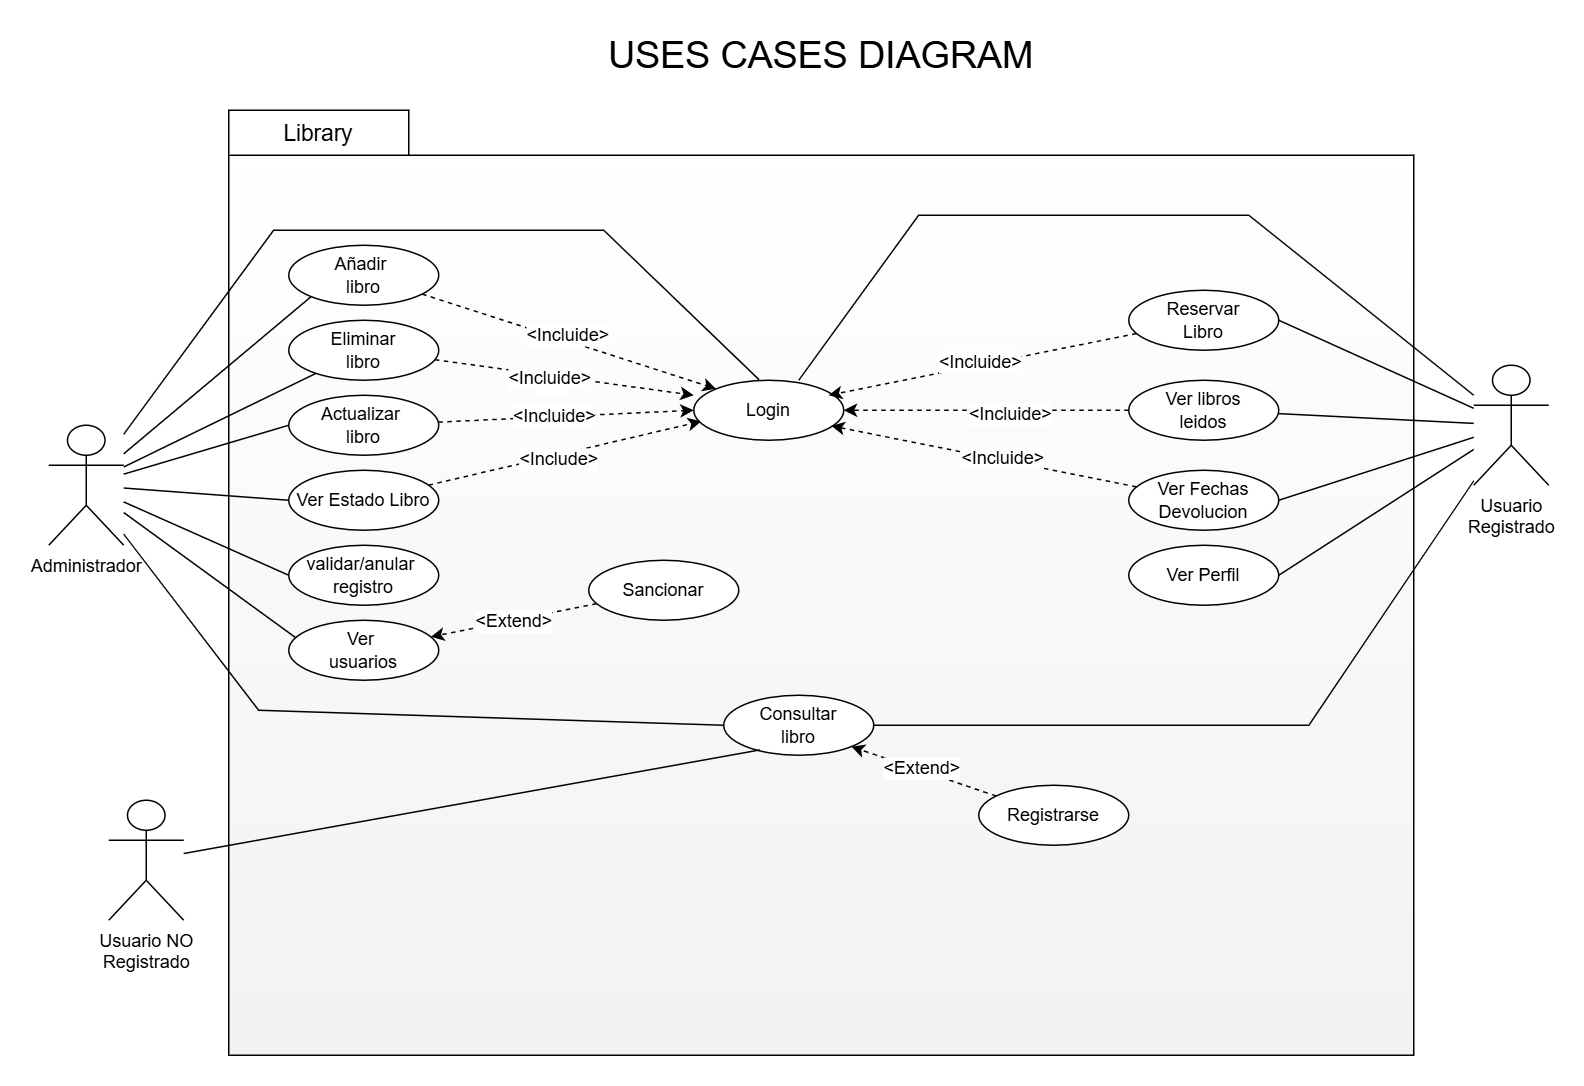

The diagram above was exported from draw.io. Its source (the exported page's mxGraphModel, read from the mxfile embedded in the PNG):
<mxGraphModel dx="2118" dy="1215" grid="1" gridSize="10" guides="1" tooltips="1" connect="1" arrows="1" fold="1" page="1" pageScale="1" pageWidth="1169" pageHeight="827" math="0" shadow="0">
  <root>
    <mxCell id="0" />
    <mxCell id="1" parent="0" />
    <mxCell id="pJmF-RgDhT8SPXEcC0E8-1" parent="1" style="whiteSpace=wrap;html=1;gradientColor=#F2F2F2;movable=1;resizable=1;rotatable=1;deletable=1;editable=1;locked=0;connectable=1;" value="" vertex="1">
      <mxGeometry height="600" width="790" x="171" y="113" as="geometry" />
    </mxCell>
    <mxCell id="pJmF-RgDhT8SPXEcC0E8-2" parent="1" style="text;html=1;whiteSpace=wrap;strokeColor=none;fillColor=none;align=center;verticalAlign=middle;rounded=0;" value="&lt;font style=&quot;font-size: 25px;&quot;&gt;USES CASES DIAGRAM&lt;/font&gt;" vertex="1">
      <mxGeometry height="30" width="420" x="356" y="30" as="geometry" />
    </mxCell>
    <mxCell id="pJmF-RgDhT8SPXEcC0E8-3" edge="1" parent="1" source="pJmF-RgDhT8SPXEcC0E8-9" style="rounded=0;orthogonalLoop=1;jettySize=auto;html=1;entryX=0;entryY=1;entryDx=0;entryDy=0;fontFamily=Helvetica;fontSize=12;fontColor=default;endArrow=none;endFill=0;" target="pJmF-RgDhT8SPXEcC0E8-14">
      <mxGeometry relative="1" as="geometry" />
    </mxCell>
    <mxCell id="pJmF-RgDhT8SPXEcC0E8-4" edge="1" parent="1" source="pJmF-RgDhT8SPXEcC0E8-9" style="edgeStyle=none;shape=connector;rounded=0;orthogonalLoop=1;jettySize=auto;html=1;strokeColor=default;align=center;verticalAlign=middle;fontFamily=Helvetica;fontSize=12;fontColor=default;labelBackgroundColor=default;endArrow=none;endFill=0;" target="pJmF-RgDhT8SPXEcC0E8-18" value="">
      <mxGeometry relative="1" as="geometry" />
    </mxCell>
    <mxCell id="pJmF-RgDhT8SPXEcC0E8-5" edge="1" parent="1" source="pJmF-RgDhT8SPXEcC0E8-9" style="edgeStyle=none;shape=connector;rounded=0;orthogonalLoop=1;jettySize=auto;html=1;entryX=0;entryY=0.5;entryDx=0;entryDy=0;strokeColor=default;align=center;verticalAlign=middle;fontFamily=Helvetica;fontSize=12;fontColor=default;labelBackgroundColor=default;endArrow=none;endFill=0;" target="pJmF-RgDhT8SPXEcC0E8-21">
      <mxGeometry relative="1" as="geometry" />
    </mxCell>
    <mxCell id="pJmF-RgDhT8SPXEcC0E8-6" edge="1" parent="1" source="pJmF-RgDhT8SPXEcC0E8-9" style="edgeStyle=none;shape=connector;rounded=0;orthogonalLoop=1;jettySize=auto;html=1;entryX=0;entryY=0.5;entryDx=0;entryDy=0;strokeColor=default;align=center;verticalAlign=middle;fontFamily=Helvetica;fontSize=12;fontColor=default;labelBackgroundColor=default;endArrow=none;endFill=0;" target="pJmF-RgDhT8SPXEcC0E8-24">
      <mxGeometry relative="1" as="geometry" />
    </mxCell>
    <mxCell id="pJmF-RgDhT8SPXEcC0E8-7" edge="1" parent="1" source="pJmF-RgDhT8SPXEcC0E8-9" style="edgeStyle=none;shape=connector;rounded=0;orthogonalLoop=1;jettySize=auto;html=1;strokeColor=default;align=center;verticalAlign=middle;fontFamily=Helvetica;fontSize=12;fontColor=default;labelBackgroundColor=default;endArrow=none;entryX=0;entryY=0.5;entryDx=0;entryDy=0;endFill=0;" target="pJmF-RgDhT8SPXEcC0E8-25">
      <mxGeometry relative="1" as="geometry">
        <Array as="points">
          <mxPoint x="191" y="483" />
        </Array>
        <mxPoint x="101" y="373" as="sourcePoint" />
        <mxPoint x="101" y="333" as="targetPoint" />
      </mxGeometry>
    </mxCell>
    <mxCell id="pJmF-RgDhT8SPXEcC0E8-8" edge="1" parent="1" source="pJmF-RgDhT8SPXEcC0E8-9" style="edgeStyle=none;shape=connector;rounded=0;orthogonalLoop=1;jettySize=auto;html=1;entryX=0;entryY=0.5;entryDx=0;entryDy=0;strokeColor=default;align=center;verticalAlign=middle;fontFamily=Helvetica;fontSize=12;fontColor=default;labelBackgroundColor=default;endArrow=none;endFill=0;" target="pJmF-RgDhT8SPXEcC0E8-43">
      <mxGeometry relative="1" as="geometry" />
    </mxCell>
    <mxCell id="pJmF-RgDhT8SPXEcC0E8-9" parent="1" style="shape=umlActor;verticalLabelPosition=bottom;verticalAlign=top;html=1;outlineConnect=0;" value="Administrador" vertex="1">
      <mxGeometry height="80" width="50" x="51" y="293" as="geometry" />
    </mxCell>
    <mxCell id="pJmF-RgDhT8SPXEcC0E8-10" parent="1" style="rounded=0;whiteSpace=wrap;html=1;" value="&lt;font style=&quot;font-size: 15px;&quot;&gt;Library&lt;/font&gt;" vertex="1">
      <mxGeometry height="30" width="120" x="171" y="83" as="geometry" />
    </mxCell>
    <mxCell id="pJmF-RgDhT8SPXEcC0E8-11" edge="1" parent="1" source="pJmF-RgDhT8SPXEcC0E8-14" style="edgeStyle=none;shape=connector;rounded=0;orthogonalLoop=1;jettySize=auto;html=1;entryX=0;entryY=0;entryDx=0;entryDy=0;strokeColor=default;align=center;verticalAlign=middle;fontFamily=Helvetica;fontSize=12;fontColor=default;labelBackgroundColor=default;endArrow=classic;dashed=1;" target="pJmF-RgDhT8SPXEcC0E8-26">
      <mxGeometry relative="1" as="geometry" />
    </mxCell>
    <mxCell id="pJmF-RgDhT8SPXEcC0E8-12" connectable="0" parent="pJmF-RgDhT8SPXEcC0E8-11" style="edgeLabel;html=1;align=center;verticalAlign=middle;resizable=0;points=[];strokeColor=default;fontFamily=Helvetica;fontSize=12;fontColor=default;labelBackgroundColor=default;fillColor=default;" value="&amp;lt;Incluide&amp;gt;" vertex="1">
      <mxGeometry relative="1" x="-0.0316" y="4" as="geometry">
        <mxPoint as="offset" />
      </mxGeometry>
    </mxCell>
    <mxCell id="pJmF-RgDhT8SPXEcC0E8-13" connectable="0" parent="pJmF-RgDhT8SPXEcC0E8-11" style="edgeLabel;html=1;align=center;verticalAlign=middle;resizable=0;points=[];strokeColor=default;fontFamily=Helvetica;fontSize=12;fontColor=default;labelBackgroundColor=default;fillColor=default;" value="" vertex="1">
      <mxGeometry relative="1" x="0.0115" y="3" as="geometry">
        <mxPoint as="offset" />
      </mxGeometry>
    </mxCell>
    <mxCell id="pJmF-RgDhT8SPXEcC0E8-14" parent="1" style="ellipse;whiteSpace=wrap;html=1;" value="Añadir&amp;nbsp;&lt;br&gt;libro" vertex="1">
      <mxGeometry height="40" width="100" x="211" y="173" as="geometry" />
    </mxCell>
    <mxCell id="pJmF-RgDhT8SPXEcC0E8-15" edge="1" parent="1" source="pJmF-RgDhT8SPXEcC0E8-18" style="edgeStyle=none;shape=connector;rounded=0;orthogonalLoop=1;jettySize=auto;html=1;entryX=0;entryY=0.25;entryDx=0;entryDy=0;dashed=1;strokeColor=default;align=center;verticalAlign=middle;fontFamily=Helvetica;fontSize=12;fontColor=default;labelBackgroundColor=default;endArrow=classic;entryPerimeter=0;" target="pJmF-RgDhT8SPXEcC0E8-26">
      <mxGeometry relative="1" as="geometry" />
    </mxCell>
    <mxCell id="pJmF-RgDhT8SPXEcC0E8-16" connectable="0" parent="pJmF-RgDhT8SPXEcC0E8-15" style="edgeLabel;html=1;align=center;verticalAlign=middle;resizable=0;points=[];strokeColor=default;fontFamily=Helvetica;fontSize=12;fontColor=default;labelBackgroundColor=default;fillColor=default;" value="Text" vertex="1">
      <mxGeometry relative="1" x="-0.1051" y="-4" as="geometry">
        <mxPoint as="offset" />
      </mxGeometry>
    </mxCell>
    <mxCell id="pJmF-RgDhT8SPXEcC0E8-17" connectable="0" parent="pJmF-RgDhT8SPXEcC0E8-15" style="edgeLabel;html=1;align=center;verticalAlign=middle;resizable=0;points=[];strokeColor=default;fontFamily=Helvetica;fontSize=12;fontColor=default;labelBackgroundColor=default;fillColor=default;" value="&amp;lt;Incluide&amp;gt;" vertex="1">
      <mxGeometry relative="1" x="-0.112" y="-1" as="geometry">
        <mxPoint as="offset" />
      </mxGeometry>
    </mxCell>
    <mxCell id="pJmF-RgDhT8SPXEcC0E8-18" parent="1" style="ellipse;whiteSpace=wrap;html=1;" value="Eliminar&lt;br&gt;libro" vertex="1">
      <mxGeometry height="40" width="100" x="211" y="223" as="geometry" />
    </mxCell>
    <mxCell id="pJmF-RgDhT8SPXEcC0E8-19" edge="1" parent="1" source="pJmF-RgDhT8SPXEcC0E8-21" style="edgeStyle=none;shape=connector;rounded=0;orthogonalLoop=1;jettySize=auto;html=1;dashed=1;strokeColor=default;align=center;verticalAlign=middle;fontFamily=Helvetica;fontSize=12;fontColor=default;labelBackgroundColor=default;endArrow=classic;entryX=0;entryY=0.5;entryDx=0;entryDy=0;" target="pJmF-RgDhT8SPXEcC0E8-26">
      <mxGeometry relative="1" as="geometry">
        <mxPoint x="301.89390270597323" y="321.49216808274105" as="sourcePoint" />
        <mxPoint x="471" y="273" as="targetPoint" />
      </mxGeometry>
    </mxCell>
    <mxCell id="pJmF-RgDhT8SPXEcC0E8-20" connectable="0" parent="pJmF-RgDhT8SPXEcC0E8-19" style="edgeLabel;html=1;align=center;verticalAlign=middle;resizable=0;points=[];strokeColor=default;fontFamily=Helvetica;fontSize=12;fontColor=default;labelBackgroundColor=default;fillColor=default;" value="&amp;lt;Incluide&amp;gt;" vertex="1">
      <mxGeometry relative="1" x="-0.0941" y="1" as="geometry">
        <mxPoint as="offset" />
      </mxGeometry>
    </mxCell>
    <mxCell id="pJmF-RgDhT8SPXEcC0E8-21" parent="1" style="ellipse;whiteSpace=wrap;html=1;" value="Actualizar&amp;nbsp;&lt;br&gt;libro" vertex="1">
      <mxGeometry height="40" width="100" x="211" y="273" as="geometry" />
    </mxCell>
    <mxCell id="pJmF-RgDhT8SPXEcC0E8-22" edge="1" parent="1" source="pJmF-RgDhT8SPXEcC0E8-24" style="edgeStyle=none;shape=connector;rounded=0;orthogonalLoop=1;jettySize=auto;html=1;dashed=1;strokeColor=default;align=center;verticalAlign=middle;fontFamily=Helvetica;fontSize=12;fontColor=default;labelBackgroundColor=default;endArrow=classic;entryX=0.051;entryY=0.684;entryDx=0;entryDy=0;entryPerimeter=0;" target="pJmF-RgDhT8SPXEcC0E8-26">
      <mxGeometry relative="1" as="geometry">
        <mxPoint x="481" y="323" as="targetPoint" />
      </mxGeometry>
    </mxCell>
    <mxCell id="pJmF-RgDhT8SPXEcC0E8-23" connectable="0" parent="pJmF-RgDhT8SPXEcC0E8-22" style="edgeLabel;html=1;align=center;verticalAlign=middle;resizable=0;points=[];strokeColor=default;fontFamily=Helvetica;fontSize=12;fontColor=default;labelBackgroundColor=default;fillColor=default;" value="&amp;lt;Include&amp;gt;" vertex="1">
      <mxGeometry relative="1" x="-0.0653" y="-2" as="geometry">
        <mxPoint as="offset" />
      </mxGeometry>
    </mxCell>
    <mxCell id="pJmF-RgDhT8SPXEcC0E8-24" parent="1" style="ellipse;whiteSpace=wrap;html=1;" value="Ver Estado Libro" vertex="1">
      <mxGeometry height="40" width="100" x="211" y="323" as="geometry" />
    </mxCell>
    <mxCell id="pJmF-RgDhT8SPXEcC0E8-25" parent="1" style="ellipse;whiteSpace=wrap;html=1;" value="Consultar&lt;br&gt;libro" vertex="1">
      <mxGeometry height="40" width="100" x="501" y="473" as="geometry" />
    </mxCell>
    <mxCell id="pJmF-RgDhT8SPXEcC0E8-26" parent="1" style="ellipse;whiteSpace=wrap;html=1;" value="Login" vertex="1">
      <mxGeometry height="40" width="100" x="481" y="263" as="geometry" />
    </mxCell>
    <mxCell id="pJmF-RgDhT8SPXEcC0E8-27" edge="1" parent="1" source="pJmF-RgDhT8SPXEcC0E8-31" style="edgeStyle=none;shape=connector;rounded=0;orthogonalLoop=1;jettySize=auto;html=1;entryX=1;entryY=0.5;entryDx=0;entryDy=0;strokeColor=default;align=center;verticalAlign=middle;fontFamily=Helvetica;fontSize=12;fontColor=default;labelBackgroundColor=default;endArrow=none;endFill=0;" target="pJmF-RgDhT8SPXEcC0E8-25">
      <mxGeometry relative="1" as="geometry">
        <Array as="points">
          <mxPoint x="891" y="493" />
        </Array>
      </mxGeometry>
    </mxCell>
    <mxCell id="pJmF-RgDhT8SPXEcC0E8-28" edge="1" parent="1" source="pJmF-RgDhT8SPXEcC0E8-31" style="edgeStyle=none;shape=connector;rounded=0;orthogonalLoop=1;jettySize=auto;html=1;entryX=1;entryY=0.5;entryDx=0;entryDy=0;strokeColor=default;align=center;verticalAlign=middle;fontFamily=Helvetica;fontSize=12;fontColor=default;labelBackgroundColor=default;endArrow=none;endFill=0;" target="pJmF-RgDhT8SPXEcC0E8-36">
      <mxGeometry relative="1" as="geometry" />
    </mxCell>
    <mxCell id="pJmF-RgDhT8SPXEcC0E8-29" edge="1" parent="1" source="pJmF-RgDhT8SPXEcC0E8-31" style="edgeStyle=none;shape=connector;rounded=0;orthogonalLoop=1;jettySize=auto;html=1;strokeColor=default;align=center;verticalAlign=middle;fontFamily=Helvetica;fontSize=12;fontColor=default;labelBackgroundColor=default;endArrow=none;endFill=0;" target="pJmF-RgDhT8SPXEcC0E8-37">
      <mxGeometry relative="1" as="geometry">
        <mxPoint x="871" y="283" as="targetPoint" />
      </mxGeometry>
    </mxCell>
    <mxCell id="pJmF-RgDhT8SPXEcC0E8-30" edge="1" parent="1" source="pJmF-RgDhT8SPXEcC0E8-31" style="edgeStyle=none;shape=connector;rounded=0;orthogonalLoop=1;jettySize=auto;html=1;entryX=1;entryY=0.5;entryDx=0;entryDy=0;strokeColor=default;align=center;verticalAlign=middle;fontFamily=Helvetica;fontSize=12;fontColor=default;labelBackgroundColor=default;endArrow=none;endFill=0;" target="pJmF-RgDhT8SPXEcC0E8-38">
      <mxGeometry relative="1" as="geometry" />
    </mxCell>
    <mxCell id="pJmF-RgDhT8SPXEcC0E8-31" parent="1" style="shape=umlActor;verticalLabelPosition=bottom;verticalAlign=top;html=1;outlineConnect=0;" value="Usuario&lt;br&gt;Registrado" vertex="1">
      <mxGeometry height="80" width="50" x="1001" y="253" as="geometry" />
    </mxCell>
    <mxCell id="pJmF-RgDhT8SPXEcC0E8-32" edge="1" parent="1" source="pJmF-RgDhT8SPXEcC0E8-9" style="shape=connector;rounded=0;orthogonalLoop=1;jettySize=auto;html=1;entryX=0.435;entryY=-0.011;entryDx=0;entryDy=0;entryPerimeter=0;strokeColor=default;align=center;verticalAlign=middle;fontFamily=Helvetica;fontSize=12;fontColor=default;labelBackgroundColor=default;endArrow=none;endFill=0;" target="pJmF-RgDhT8SPXEcC0E8-26">
      <mxGeometry relative="1" as="geometry">
        <Array as="points">
          <mxPoint x="201" y="163" />
          <mxPoint x="421" y="163" />
        </Array>
      </mxGeometry>
    </mxCell>
    <mxCell id="pJmF-RgDhT8SPXEcC0E8-33" edge="1" parent="1" source="pJmF-RgDhT8SPXEcC0E8-31" style="edgeStyle=none;shape=connector;rounded=0;orthogonalLoop=1;jettySize=auto;html=1;strokeColor=default;align=center;verticalAlign=middle;fontFamily=Helvetica;fontSize=12;fontColor=default;labelBackgroundColor=default;endArrow=none;endFill=0;">
      <mxGeometry relative="1" as="geometry">
        <Array as="points">
          <mxPoint x="851" y="153" />
          <mxPoint x="631" y="153" />
        </Array>
        <mxPoint x="551" y="263" as="targetPoint" />
      </mxGeometry>
    </mxCell>
    <mxCell id="pJmF-RgDhT8SPXEcC0E8-34" edge="1" parent="1" source="pJmF-RgDhT8SPXEcC0E8-36" style="edgeStyle=none;shape=connector;rounded=0;orthogonalLoop=1;jettySize=auto;html=1;dashed=1;strokeColor=default;align=center;verticalAlign=middle;fontFamily=Helvetica;fontSize=12;fontColor=default;labelBackgroundColor=default;endArrow=classic;">
      <mxGeometry relative="1" as="geometry">
        <mxPoint x="571" y="273" as="targetPoint" />
      </mxGeometry>
    </mxCell>
    <mxCell id="pJmF-RgDhT8SPXEcC0E8-35" connectable="0" parent="pJmF-RgDhT8SPXEcC0E8-34" style="edgeLabel;html=1;align=center;verticalAlign=middle;resizable=0;points=[];strokeColor=default;fontFamily=Helvetica;fontSize=12;fontColor=default;labelBackgroundColor=default;fillColor=default;" value="&amp;lt;Incluide&amp;gt;" vertex="1">
      <mxGeometry relative="1" x="0.0091" y="-3" as="geometry">
        <mxPoint as="offset" />
      </mxGeometry>
    </mxCell>
    <mxCell id="pJmF-RgDhT8SPXEcC0E8-36" parent="1" style="ellipse;whiteSpace=wrap;html=1;" value="Reservar&lt;br&gt;Libro" vertex="1">
      <mxGeometry height="40" width="100" x="771" y="203" as="geometry" />
    </mxCell>
    <mxCell id="pJmF-RgDhT8SPXEcC0E8-37" parent="1" style="ellipse;whiteSpace=wrap;html=1;" value="Ver libros&lt;br&gt;leidos" vertex="1">
      <mxGeometry height="40" width="100" x="771" y="263" as="geometry" />
    </mxCell>
    <mxCell id="pJmF-RgDhT8SPXEcC0E8-38" parent="1" style="ellipse;whiteSpace=wrap;html=1;" value="Ver Fechas&lt;br&gt;Devolucion" vertex="1">
      <mxGeometry height="40" width="100" x="771" y="323" as="geometry" />
    </mxCell>
    <mxCell id="pJmF-RgDhT8SPXEcC0E8-39" edge="1" parent="1" source="pJmF-RgDhT8SPXEcC0E8-37" style="edgeStyle=none;shape=connector;rounded=0;orthogonalLoop=1;jettySize=auto;html=1;dashed=1;strokeColor=default;align=center;verticalAlign=middle;fontFamily=Helvetica;fontSize=12;fontColor=default;labelBackgroundColor=default;endArrow=classic;">
      <mxGeometry relative="1" as="geometry">
        <mxPoint x="581" y="283" as="targetPoint" />
      </mxGeometry>
    </mxCell>
    <mxCell id="pJmF-RgDhT8SPXEcC0E8-40" connectable="0" parent="pJmF-RgDhT8SPXEcC0E8-39" style="edgeLabel;html=1;align=center;verticalAlign=middle;resizable=0;points=[];strokeColor=default;fontFamily=Helvetica;fontSize=12;fontColor=default;labelBackgroundColor=default;fillColor=default;" value="&amp;lt;Incluide&amp;gt;" vertex="1">
      <mxGeometry relative="1" x="-0.1616" y="2" as="geometry">
        <mxPoint as="offset" />
      </mxGeometry>
    </mxCell>
    <mxCell id="pJmF-RgDhT8SPXEcC0E8-41" edge="1" parent="1" source="pJmF-RgDhT8SPXEcC0E8-38" style="edgeStyle=none;shape=connector;rounded=0;orthogonalLoop=1;jettySize=auto;html=1;entryX=0.916;entryY=0.76;entryDx=0;entryDy=0;entryPerimeter=0;dashed=1;strokeColor=default;align=center;verticalAlign=middle;fontFamily=Helvetica;fontSize=12;fontColor=default;labelBackgroundColor=default;endArrow=classic;" target="pJmF-RgDhT8SPXEcC0E8-26">
      <mxGeometry relative="1" as="geometry" />
    </mxCell>
    <mxCell id="pJmF-RgDhT8SPXEcC0E8-42" connectable="0" parent="pJmF-RgDhT8SPXEcC0E8-41" style="edgeLabel;html=1;align=center;verticalAlign=middle;resizable=0;points=[];strokeColor=default;fontFamily=Helvetica;fontSize=12;fontColor=default;labelBackgroundColor=default;fillColor=default;" value="&amp;lt;Incluide&amp;gt;" vertex="1">
      <mxGeometry relative="1" x="-0.1106" y="-2" as="geometry">
        <mxPoint as="offset" />
      </mxGeometry>
    </mxCell>
    <mxCell id="pJmF-RgDhT8SPXEcC0E8-43" parent="1" style="ellipse;whiteSpace=wrap;html=1;" value="validar/anular&amp;nbsp;&lt;br&gt;registro" vertex="1">
      <mxGeometry height="40" width="100" x="211" y="373" as="geometry" />
    </mxCell>
    <mxCell id="pJmF-RgDhT8SPXEcC0E8-44" parent="1" style="shape=umlActor;verticalLabelPosition=bottom;verticalAlign=top;html=1;outlineConnect=0;" value="Usuario NO&lt;br&gt;Registrado" vertex="1">
      <mxGeometry height="80" width="50" x="91" y="543" as="geometry" />
    </mxCell>
    <mxCell id="pJmF-RgDhT8SPXEcC0E8-45" edge="1" parent="1" source="pJmF-RgDhT8SPXEcC0E8-44" style="edgeStyle=none;shape=connector;rounded=0;orthogonalLoop=1;jettySize=auto;html=1;entryX=0.24;entryY=0.912;entryDx=0;entryDy=0;entryPerimeter=0;strokeColor=default;align=center;verticalAlign=middle;fontFamily=Helvetica;fontSize=12;fontColor=default;labelBackgroundColor=default;endArrow=none;endFill=0;" target="pJmF-RgDhT8SPXEcC0E8-25">
      <mxGeometry relative="1" as="geometry" />
    </mxCell>
    <mxCell id="pJmF-RgDhT8SPXEcC0E8-46" edge="1" parent="1" source="pJmF-RgDhT8SPXEcC0E8-48" style="edgeStyle=none;shape=connector;rounded=0;orthogonalLoop=1;jettySize=auto;html=1;entryX=1;entryY=1;entryDx=0;entryDy=0;dashed=1;strokeColor=default;align=center;verticalAlign=middle;fontFamily=Helvetica;fontSize=12;fontColor=default;labelBackgroundColor=default;endArrow=classic;" target="pJmF-RgDhT8SPXEcC0E8-25">
      <mxGeometry relative="1" as="geometry" />
    </mxCell>
    <mxCell id="pJmF-RgDhT8SPXEcC0E8-47" connectable="0" parent="pJmF-RgDhT8SPXEcC0E8-46" style="edgeLabel;html=1;align=center;verticalAlign=middle;resizable=0;points=[];strokeColor=default;fontFamily=Helvetica;fontSize=12;fontColor=default;labelBackgroundColor=default;fillColor=default;" value="&amp;lt;Extend&amp;gt;" vertex="1">
      <mxGeometry relative="1" x="0.0411" y="-2" as="geometry">
        <mxPoint as="offset" />
      </mxGeometry>
    </mxCell>
    <mxCell id="pJmF-RgDhT8SPXEcC0E8-48" parent="1" style="ellipse;whiteSpace=wrap;html=1;" value="Registrarse" vertex="1">
      <mxGeometry height="40" width="100" x="671" y="533" as="geometry" />
    </mxCell>
    <mxCell id="pJmF-RgDhT8SPXEcC0E8-49" parent="1" style="ellipse;whiteSpace=wrap;html=1;" value="Ver&amp;nbsp;&lt;br&gt;usuarios" vertex="1">
      <mxGeometry height="40" width="100" x="211" y="423" as="geometry" />
    </mxCell>
    <mxCell id="pJmF-RgDhT8SPXEcC0E8-50" edge="1" parent="1" source="pJmF-RgDhT8SPXEcC0E8-9" style="edgeStyle=none;shape=connector;rounded=0;orthogonalLoop=1;jettySize=auto;html=1;entryX=0.047;entryY=0.292;entryDx=0;entryDy=0;entryPerimeter=0;strokeColor=default;align=center;verticalAlign=middle;fontFamily=Helvetica;fontSize=12;fontColor=default;labelBackgroundColor=default;endArrow=none;endFill=0;" target="pJmF-RgDhT8SPXEcC0E8-49">
      <mxGeometry relative="1" as="geometry" />
    </mxCell>
    <mxCell id="pJmF-RgDhT8SPXEcC0E8-51" edge="1" parent="1" source="pJmF-RgDhT8SPXEcC0E8-53" style="edgeStyle=none;shape=connector;rounded=0;orthogonalLoop=1;jettySize=auto;html=1;dashed=1;strokeColor=default;align=center;verticalAlign=middle;fontFamily=Helvetica;fontSize=12;fontColor=default;labelBackgroundColor=default;endArrow=classic;" target="pJmF-RgDhT8SPXEcC0E8-49">
      <mxGeometry relative="1" as="geometry" />
    </mxCell>
    <mxCell id="pJmF-RgDhT8SPXEcC0E8-52" connectable="0" parent="pJmF-RgDhT8SPXEcC0E8-51" style="edgeLabel;html=1;align=center;verticalAlign=middle;resizable=0;points=[];strokeColor=default;fontFamily=Helvetica;fontSize=12;fontColor=default;labelBackgroundColor=default;fillColor=default;" value="&amp;lt;Extend&amp;gt;" vertex="1">
      <mxGeometry relative="1" x="-0.0013" as="geometry">
        <mxPoint as="offset" />
      </mxGeometry>
    </mxCell>
    <mxCell id="pJmF-RgDhT8SPXEcC0E8-53" parent="1" style="ellipse;whiteSpace=wrap;html=1;" value="Sancionar" vertex="1">
      <mxGeometry height="40" width="100" x="411" y="383" as="geometry" />
    </mxCell>
    <mxCell id="pJmF-RgDhT8SPXEcC0E8-54" parent="1" style="ellipse;whiteSpace=wrap;html=1;" value="Ver Perfil" vertex="1">
      <mxGeometry height="40" width="100" x="771" y="373" as="geometry" />
    </mxCell>
    <mxCell id="pJmF-RgDhT8SPXEcC0E8-55" edge="1" parent="1" source="pJmF-RgDhT8SPXEcC0E8-31" style="edgeStyle=none;shape=connector;rounded=0;orthogonalLoop=1;jettySize=auto;html=1;entryX=1;entryY=0.5;entryDx=0;entryDy=0;strokeColor=default;align=center;verticalAlign=middle;fontFamily=Helvetica;fontSize=12;fontColor=default;labelBackgroundColor=default;endArrow=none;endFill=0;" target="pJmF-RgDhT8SPXEcC0E8-54">
      <mxGeometry relative="1" as="geometry" />
    </mxCell>
  </root>
</mxGraphModel>